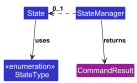

The diagram above was rendered by PlantUML. Its source (embedded in the PNG):
@startuml

!include style.puml
scale 0.5

' Define the StateManager class
class StateManager LOGIC_COLOR {
    - currentState: State
    + StateManager()
    + getCurrentState(): State
    + setCurrentState(currentState: State): void
    + changeState(state: StateType): void
    + getState(): StateType
    + runState(commandInput: String, command: Command, hospital: Hospital): CommandResult
    + runMainState(commandInput: String, command: Command, hospital: Hospital): CommandResult
    + runTaskState(commandInput: String, command: Command, hospital: Hospital): CommandResult
}

' Define the State class
class State LOGIC_COLOR {
    - currentStage: StateType
    + State()
    + State(state: StateType)
    + getState(): StateType
    + setState(state: StateType): void
}

' Define the StateType enum
enum "<<enumeration>> \n StateType" as StateType LOGIC_COLOR  {
    MAIN_STATE
    TASK_STATE
}

' Define the CommandResult class
class CommandResult COMMAND_COLOR {
    - feedbackToUser: String
    + CommandResult(feedbackToUser: String)
    + getFeedbackToUser(): String
}

' Relationships
StateManager .left.> "0..1" State
State --> StateType : "uses"
StateManager --> CommandResult : "returns"

@enduml